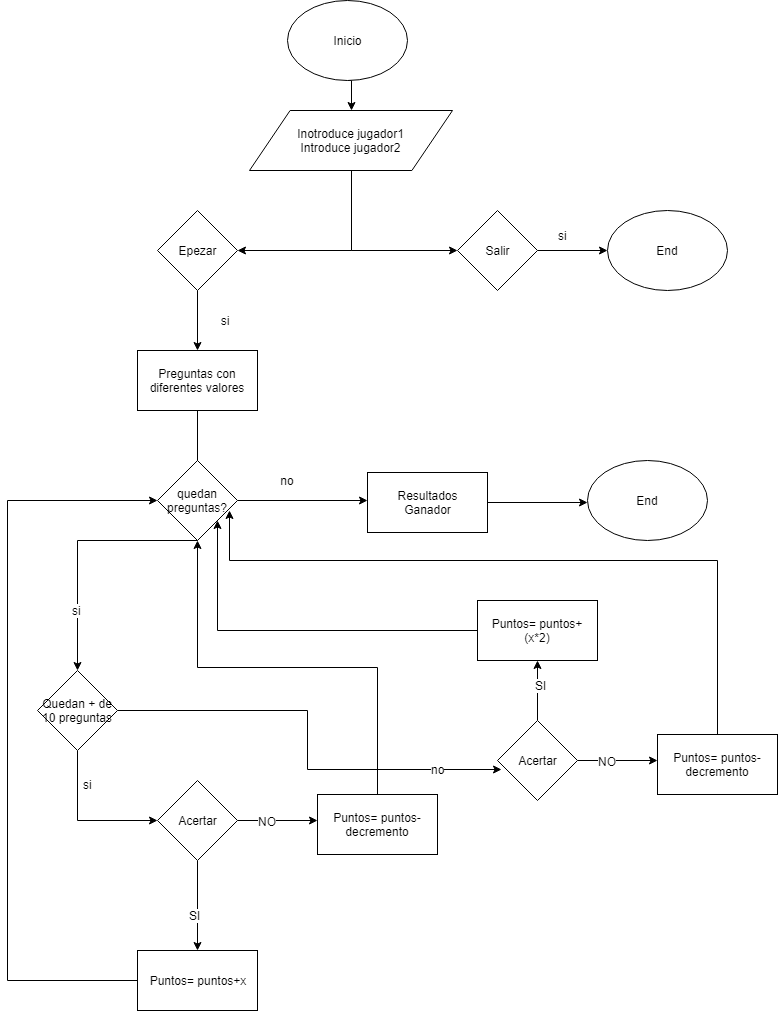

The diagram above was exported from draw.io. Its source (the exported page's mxGraphModel, read from the mxfile embedded in the PNG):
<mxGraphModel dx="1250" dy="533" grid="1" gridSize="10" guides="1" tooltips="1" connect="1" arrows="1" fold="1" page="1" pageScale="1" pageWidth="827" pageHeight="1169" math="0" shadow="0">
  <root>
    <mxCell id="0" />
    <mxCell id="1" parent="0" />
    <mxCell id="aqL4bgOcAKQ5v1Y5xkDI-10" style="edgeStyle=orthogonalEdgeStyle;rounded=0;orthogonalLoop=1;jettySize=auto;html=1;exitX=0.5;exitY=1;exitDx=0;exitDy=0;entryX=0.5;entryY=0;entryDx=0;entryDy=0;" edge="1" parent="1" source="aqL4bgOcAKQ5v1Y5xkDI-1" target="aqL4bgOcAKQ5v1Y5xkDI-3">
      <mxGeometry relative="1" as="geometry" />
    </mxCell>
    <mxCell id="aqL4bgOcAKQ5v1Y5xkDI-1" value="Inicio" style="ellipse;whiteSpace=wrap;html=1;" vertex="1" parent="1">
      <mxGeometry x="350" y="10" width="120" height="80" as="geometry" />
    </mxCell>
    <mxCell id="aqL4bgOcAKQ5v1Y5xkDI-8" style="edgeStyle=orthogonalEdgeStyle;rounded=0;orthogonalLoop=1;jettySize=auto;html=1;exitX=0.5;exitY=1;exitDx=0;exitDy=0;entryX=1;entryY=0.5;entryDx=0;entryDy=0;" edge="1" parent="1" source="aqL4bgOcAKQ5v1Y5xkDI-3" target="aqL4bgOcAKQ5v1Y5xkDI-5">
      <mxGeometry relative="1" as="geometry" />
    </mxCell>
    <mxCell id="aqL4bgOcAKQ5v1Y5xkDI-9" style="edgeStyle=orthogonalEdgeStyle;rounded=0;orthogonalLoop=1;jettySize=auto;html=1;exitX=0.5;exitY=1;exitDx=0;exitDy=0;entryX=0;entryY=0.5;entryDx=0;entryDy=0;" edge="1" parent="1" source="aqL4bgOcAKQ5v1Y5xkDI-3" target="aqL4bgOcAKQ5v1Y5xkDI-4">
      <mxGeometry relative="1" as="geometry" />
    </mxCell>
    <mxCell id="aqL4bgOcAKQ5v1Y5xkDI-3" value="Inotroduce jugador1&lt;br&gt;Introduce jugador2&lt;br&gt;" style="shape=parallelogram;perimeter=parallelogramPerimeter;whiteSpace=wrap;html=1;" vertex="1" parent="1">
      <mxGeometry x="312" y="120" width="203" height="60" as="geometry" />
    </mxCell>
    <mxCell id="aqL4bgOcAKQ5v1Y5xkDI-7" style="edgeStyle=orthogonalEdgeStyle;rounded=0;orthogonalLoop=1;jettySize=auto;html=1;exitX=1;exitY=0.5;exitDx=0;exitDy=0;" edge="1" parent="1" source="aqL4bgOcAKQ5v1Y5xkDI-4" target="aqL4bgOcAKQ5v1Y5xkDI-6">
      <mxGeometry relative="1" as="geometry" />
    </mxCell>
    <mxCell id="aqL4bgOcAKQ5v1Y5xkDI-4" value="Salir" style="rhombus;whiteSpace=wrap;html=1;" vertex="1" parent="1">
      <mxGeometry x="520" y="220" width="80" height="80" as="geometry" />
    </mxCell>
    <mxCell id="aqL4bgOcAKQ5v1Y5xkDI-5" value="Epezar" style="rhombus;whiteSpace=wrap;html=1;" vertex="1" parent="1">
      <mxGeometry x="220" y="220" width="80" height="80" as="geometry" />
    </mxCell>
    <mxCell id="aqL4bgOcAKQ5v1Y5xkDI-6" value="End" style="ellipse;whiteSpace=wrap;html=1;" vertex="1" parent="1">
      <mxGeometry x="670" y="220" width="120" height="80" as="geometry" />
    </mxCell>
    <mxCell id="aqL4bgOcAKQ5v1Y5xkDI-14" style="edgeStyle=orthogonalEdgeStyle;rounded=0;orthogonalLoop=1;jettySize=auto;html=1;exitX=0.5;exitY=1;exitDx=0;exitDy=0;" edge="1" parent="1" source="aqL4bgOcAKQ5v1Y5xkDI-12">
      <mxGeometry relative="1" as="geometry">
        <mxPoint x="140" y="680" as="targetPoint" />
      </mxGeometry>
    </mxCell>
    <mxCell id="aqL4bgOcAKQ5v1Y5xkDI-26" value="si" style="text;html=1;resizable=0;points=[];align=center;verticalAlign=middle;labelBackgroundColor=#ffffff;" vertex="1" connectable="0" parent="aqL4bgOcAKQ5v1Y5xkDI-14">
      <mxGeometry x="0.68" y="-1" relative="1" as="geometry">
        <mxPoint as="offset" />
      </mxGeometry>
    </mxCell>
    <mxCell id="aqL4bgOcAKQ5v1Y5xkDI-28" value="" style="edgeStyle=orthogonalEdgeStyle;rounded=0;orthogonalLoop=1;jettySize=auto;html=1;entryX=0.5;entryY=0;entryDx=0;entryDy=0;exitX=0.5;exitY=1;exitDx=0;exitDy=0;" edge="1" parent="1" source="aqL4bgOcAKQ5v1Y5xkDI-5" target="aqL4bgOcAKQ5v1Y5xkDI-12">
      <mxGeometry relative="1" as="geometry" />
    </mxCell>
    <mxCell id="aqL4bgOcAKQ5v1Y5xkDI-12" value="Preguntas con diferentes valores" style="rounded=0;whiteSpace=wrap;html=1;" vertex="1" parent="1">
      <mxGeometry x="200" y="360" width="120" height="60" as="geometry" />
    </mxCell>
    <mxCell id="aqL4bgOcAKQ5v1Y5xkDI-15" style="edgeStyle=orthogonalEdgeStyle;rounded=0;orthogonalLoop=1;jettySize=auto;html=1;exitX=0.5;exitY=1;exitDx=0;exitDy=0;" edge="1" parent="1" source="aqL4bgOcAKQ5v1Y5xkDI-13">
      <mxGeometry relative="1" as="geometry">
        <mxPoint x="260" y="960" as="targetPoint" />
      </mxGeometry>
    </mxCell>
    <mxCell id="aqL4bgOcAKQ5v1Y5xkDI-16" value="SI" style="text;html=1;resizable=0;points=[];align=center;verticalAlign=middle;labelBackgroundColor=#ffffff;" vertex="1" connectable="0" parent="aqL4bgOcAKQ5v1Y5xkDI-15">
      <mxGeometry x="0.1956" y="-3" relative="1" as="geometry">
        <mxPoint as="offset" />
      </mxGeometry>
    </mxCell>
    <mxCell id="aqL4bgOcAKQ5v1Y5xkDI-18" style="edgeStyle=orthogonalEdgeStyle;rounded=0;orthogonalLoop=1;jettySize=auto;html=1;exitX=1;exitY=0.5;exitDx=0;exitDy=0;" edge="1" parent="1" source="aqL4bgOcAKQ5v1Y5xkDI-13">
      <mxGeometry relative="1" as="geometry">
        <mxPoint x="380" y="830" as="targetPoint" />
      </mxGeometry>
    </mxCell>
    <mxCell id="aqL4bgOcAKQ5v1Y5xkDI-19" value="NO&lt;br&gt;" style="text;html=1;resizable=0;points=[];align=center;verticalAlign=middle;labelBackgroundColor=#ffffff;" vertex="1" connectable="0" parent="aqL4bgOcAKQ5v1Y5xkDI-18">
      <mxGeometry x="-0.265" relative="1" as="geometry">
        <mxPoint as="offset" />
      </mxGeometry>
    </mxCell>
    <mxCell id="aqL4bgOcAKQ5v1Y5xkDI-13" value="Acertar" style="rhombus;whiteSpace=wrap;html=1;" vertex="1" parent="1">
      <mxGeometry x="220" y="790" width="80" height="80" as="geometry" />
    </mxCell>
    <mxCell id="aqL4bgOcAKQ5v1Y5xkDI-33" style="edgeStyle=orthogonalEdgeStyle;rounded=0;orthogonalLoop=1;jettySize=auto;html=1;exitX=0;exitY=0.5;exitDx=0;exitDy=0;entryX=0;entryY=0.5;entryDx=0;entryDy=0;" edge="1" parent="1" source="aqL4bgOcAKQ5v1Y5xkDI-17" target="aqL4bgOcAKQ5v1Y5xkDI-25">
      <mxGeometry relative="1" as="geometry">
        <Array as="points">
          <mxPoint x="70" y="990" />
          <mxPoint x="70" y="510" />
        </Array>
      </mxGeometry>
    </mxCell>
    <mxCell id="aqL4bgOcAKQ5v1Y5xkDI-17" value="Puntos= puntos+x" style="rounded=0;whiteSpace=wrap;html=1;" vertex="1" parent="1">
      <mxGeometry x="200" y="960" width="120" height="60" as="geometry" />
    </mxCell>
    <mxCell id="aqL4bgOcAKQ5v1Y5xkDI-34" style="edgeStyle=orthogonalEdgeStyle;rounded=0;orthogonalLoop=1;jettySize=auto;html=1;exitX=0.5;exitY=0;exitDx=0;exitDy=0;entryX=0.5;entryY=1;entryDx=0;entryDy=0;" edge="1" parent="1" source="aqL4bgOcAKQ5v1Y5xkDI-20" target="aqL4bgOcAKQ5v1Y5xkDI-25">
      <mxGeometry relative="1" as="geometry">
        <mxPoint x="270" y="550" as="targetPoint" />
      </mxGeometry>
    </mxCell>
    <mxCell id="aqL4bgOcAKQ5v1Y5xkDI-20" value="Puntos= puntos-decremento" style="rounded=0;whiteSpace=wrap;html=1;" vertex="1" parent="1">
      <mxGeometry x="380" y="804" width="120" height="60" as="geometry" />
    </mxCell>
    <mxCell id="aqL4bgOcAKQ5v1Y5xkDI-24" value="si" style="text;html=1;resizable=0;points=[];align=center;verticalAlign=middle;labelBackgroundColor=#ffffff;" vertex="1" connectable="0" parent="1">
      <mxGeometry x="267" y="87" as="geometry">
        <mxPoint x="358" y="157" as="offset" />
      </mxGeometry>
    </mxCell>
    <mxCell id="aqL4bgOcAKQ5v1Y5xkDI-27" style="edgeStyle=orthogonalEdgeStyle;rounded=0;orthogonalLoop=1;jettySize=auto;html=1;exitX=1;exitY=0.5;exitDx=0;exitDy=0;" edge="1" parent="1" source="aqL4bgOcAKQ5v1Y5xkDI-25">
      <mxGeometry relative="1" as="geometry">
        <mxPoint x="430" y="510" as="targetPoint" />
      </mxGeometry>
    </mxCell>
    <mxCell id="aqL4bgOcAKQ5v1Y5xkDI-25" value="quedan preguntas?" style="rhombus;whiteSpace=wrap;html=1;" vertex="1" parent="1">
      <mxGeometry x="220" y="470" width="80" height="80" as="geometry" />
    </mxCell>
    <mxCell id="aqL4bgOcAKQ5v1Y5xkDI-29" value="no" style="text;html=1;strokeColor=none;fillColor=none;align=center;verticalAlign=middle;whiteSpace=wrap;rounded=0;" vertex="1" parent="1">
      <mxGeometry x="330" y="480" width="40" height="20" as="geometry" />
    </mxCell>
    <mxCell id="aqL4bgOcAKQ5v1Y5xkDI-31" style="edgeStyle=orthogonalEdgeStyle;rounded=0;orthogonalLoop=1;jettySize=auto;html=1;exitX=1;exitY=0.5;exitDx=0;exitDy=0;" edge="1" parent="1" source="aqL4bgOcAKQ5v1Y5xkDI-30">
      <mxGeometry relative="1" as="geometry">
        <mxPoint x="650" y="512" as="targetPoint" />
      </mxGeometry>
    </mxCell>
    <mxCell id="aqL4bgOcAKQ5v1Y5xkDI-30" value="Resultados&lt;br&gt;Ganador" style="rounded=0;whiteSpace=wrap;html=1;" vertex="1" parent="1">
      <mxGeometry x="430" y="482" width="120" height="60" as="geometry" />
    </mxCell>
    <mxCell id="aqL4bgOcAKQ5v1Y5xkDI-32" value="End" style="ellipse;whiteSpace=wrap;html=1;" vertex="1" parent="1">
      <mxGeometry x="650" y="470" width="120" height="80" as="geometry" />
    </mxCell>
    <mxCell id="aqL4bgOcAKQ5v1Y5xkDI-35" value="si" style="text;html=1;strokeColor=none;fillColor=none;align=center;verticalAlign=middle;whiteSpace=wrap;rounded=0;" vertex="1" parent="1">
      <mxGeometry x="267" y="320" width="40" height="20" as="geometry" />
    </mxCell>
    <mxCell id="aqL4bgOcAKQ5v1Y5xkDI-38" style="edgeStyle=orthogonalEdgeStyle;rounded=0;orthogonalLoop=1;jettySize=auto;html=1;exitX=0.5;exitY=1;exitDx=0;exitDy=0;entryX=0;entryY=0.5;entryDx=0;entryDy=0;" edge="1" parent="1" source="aqL4bgOcAKQ5v1Y5xkDI-37" target="aqL4bgOcAKQ5v1Y5xkDI-13">
      <mxGeometry relative="1" as="geometry" />
    </mxCell>
    <mxCell id="aqL4bgOcAKQ5v1Y5xkDI-48" style="edgeStyle=orthogonalEdgeStyle;rounded=0;orthogonalLoop=1;jettySize=auto;html=1;exitX=1;exitY=0.5;exitDx=0;exitDy=0;entryX=0.055;entryY=0.618;entryDx=0;entryDy=0;entryPerimeter=0;" edge="1" parent="1" source="aqL4bgOcAKQ5v1Y5xkDI-37" target="aqL4bgOcAKQ5v1Y5xkDI-44">
      <mxGeometry relative="1" as="geometry" />
    </mxCell>
    <mxCell id="aqL4bgOcAKQ5v1Y5xkDI-50" value="no" style="text;html=1;resizable=0;points=[];align=center;verticalAlign=middle;labelBackgroundColor=#ffffff;" vertex="1" connectable="0" parent="aqL4bgOcAKQ5v1Y5xkDI-48">
      <mxGeometry x="0.7093" y="1" relative="1" as="geometry">
        <mxPoint as="offset" />
      </mxGeometry>
    </mxCell>
    <mxCell id="aqL4bgOcAKQ5v1Y5xkDI-37" value="Quedan + de 10 preguntas" style="rhombus;whiteSpace=wrap;html=1;" vertex="1" parent="1">
      <mxGeometry x="100" y="680" width="80" height="80" as="geometry" />
    </mxCell>
    <mxCell id="aqL4bgOcAKQ5v1Y5xkDI-39" value="si&lt;br&gt;" style="text;html=1;resizable=0;points=[];align=center;verticalAlign=middle;labelBackgroundColor=#ffffff;" vertex="1" connectable="0" parent="1">
      <mxGeometry x="339" y="840" as="geometry">
        <mxPoint x="-189" y="-47" as="offset" />
      </mxGeometry>
    </mxCell>
    <mxCell id="aqL4bgOcAKQ5v1Y5xkDI-40" style="edgeStyle=orthogonalEdgeStyle;rounded=0;orthogonalLoop=1;jettySize=auto;html=1;exitX=0.5;exitY=0;exitDx=0;exitDy=0;entryX=0.5;entryY=1;entryDx=0;entryDy=0;" edge="1" parent="1" source="aqL4bgOcAKQ5v1Y5xkDI-44" target="aqL4bgOcAKQ5v1Y5xkDI-45">
      <mxGeometry relative="1" as="geometry">
        <mxPoint x="600" y="900" as="targetPoint" />
      </mxGeometry>
    </mxCell>
    <mxCell id="aqL4bgOcAKQ5v1Y5xkDI-41" value="SI" style="text;html=1;resizable=0;points=[];align=center;verticalAlign=middle;labelBackgroundColor=#ffffff;" vertex="1" connectable="0" parent="aqL4bgOcAKQ5v1Y5xkDI-40">
      <mxGeometry x="0.1956" y="-3" relative="1" as="geometry">
        <mxPoint as="offset" />
      </mxGeometry>
    </mxCell>
    <mxCell id="aqL4bgOcAKQ5v1Y5xkDI-42" style="edgeStyle=orthogonalEdgeStyle;rounded=0;orthogonalLoop=1;jettySize=auto;html=1;exitX=1;exitY=0.5;exitDx=0;exitDy=0;" edge="1" parent="1" source="aqL4bgOcAKQ5v1Y5xkDI-44">
      <mxGeometry relative="1" as="geometry">
        <mxPoint x="720" y="770" as="targetPoint" />
      </mxGeometry>
    </mxCell>
    <mxCell id="aqL4bgOcAKQ5v1Y5xkDI-43" value="NO&lt;br&gt;" style="text;html=1;resizable=0;points=[];align=center;verticalAlign=middle;labelBackgroundColor=#ffffff;" vertex="1" connectable="0" parent="aqL4bgOcAKQ5v1Y5xkDI-42">
      <mxGeometry x="-0.265" relative="1" as="geometry">
        <mxPoint as="offset" />
      </mxGeometry>
    </mxCell>
    <mxCell id="aqL4bgOcAKQ5v1Y5xkDI-44" value="Acertar" style="rhombus;whiteSpace=wrap;html=1;" vertex="1" parent="1">
      <mxGeometry x="560" y="730" width="80" height="80" as="geometry" />
    </mxCell>
    <mxCell id="aqL4bgOcAKQ5v1Y5xkDI-55" style="edgeStyle=orthogonalEdgeStyle;rounded=0;orthogonalLoop=1;jettySize=auto;html=1;exitX=0;exitY=0.5;exitDx=0;exitDy=0;entryX=1;entryY=1;entryDx=0;entryDy=0;" edge="1" parent="1" source="aqL4bgOcAKQ5v1Y5xkDI-45" target="aqL4bgOcAKQ5v1Y5xkDI-25">
      <mxGeometry relative="1" as="geometry" />
    </mxCell>
    <mxCell id="aqL4bgOcAKQ5v1Y5xkDI-45" value="Puntos= puntos+(x*2)" style="rounded=0;whiteSpace=wrap;html=1;" vertex="1" parent="1">
      <mxGeometry x="540" y="610" width="120" height="60" as="geometry" />
    </mxCell>
    <mxCell id="aqL4bgOcAKQ5v1Y5xkDI-52" style="edgeStyle=orthogonalEdgeStyle;rounded=0;orthogonalLoop=1;jettySize=auto;html=1;exitX=0.5;exitY=0;exitDx=0;exitDy=0;" edge="1" parent="1" source="aqL4bgOcAKQ5v1Y5xkDI-46">
      <mxGeometry relative="1" as="geometry">
        <mxPoint x="292" y="520" as="targetPoint" />
        <Array as="points">
          <mxPoint x="780" y="570" />
          <mxPoint x="292" y="570" />
        </Array>
      </mxGeometry>
    </mxCell>
    <mxCell id="aqL4bgOcAKQ5v1Y5xkDI-46" value="Puntos= puntos-decremento" style="rounded=0;whiteSpace=wrap;html=1;" vertex="1" parent="1">
      <mxGeometry x="720" y="744" width="120" height="60" as="geometry" />
    </mxCell>
  </root>
</mxGraphModel>